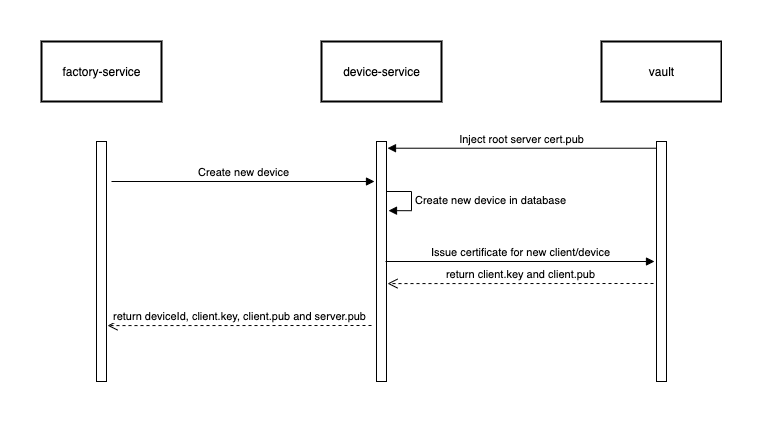

The diagram above was exported from draw.io. Its source (the exported page's mxGraphModel, read from the mxfile embedded in the PNG):
<mxGraphModel dx="1722" dy="865" grid="1" gridSize="10" guides="1" tooltips="1" connect="1" arrows="1" fold="1" page="1" pageScale="1" pageWidth="827" pageHeight="1169" math="0" shadow="0">
  <root>
    <mxCell id="0" />
    <mxCell id="1" parent="0" />
    <mxCell id="IkjZENjDWZttoxQqLX3X-1" value="factory-service" style="html=1;strokeWidth=2;" vertex="1" parent="1">
      <mxGeometry x="40" y="20" width="120" height="60" as="geometry" />
    </mxCell>
    <mxCell id="IkjZENjDWZttoxQqLX3X-2" value="" style="html=1;points=[];perimeter=orthogonalPerimeter;" vertex="1" parent="1">
      <mxGeometry x="95" y="120" width="10" height="240" as="geometry" />
    </mxCell>
    <mxCell id="IkjZENjDWZttoxQqLX3X-3" value="device-service" style="html=1;strokeWidth=2;" vertex="1" parent="1">
      <mxGeometry x="320" y="20" width="120" height="60" as="geometry" />
    </mxCell>
    <mxCell id="IkjZENjDWZttoxQqLX3X-4" value="vault" style="html=1;strokeWidth=2;" vertex="1" parent="1">
      <mxGeometry x="600" y="20" width="120" height="60" as="geometry" />
    </mxCell>
    <mxCell id="IkjZENjDWZttoxQqLX3X-5" value="" style="html=1;points=[];perimeter=orthogonalPerimeter;" vertex="1" parent="1">
      <mxGeometry x="375" y="120" width="10" height="240" as="geometry" />
    </mxCell>
    <mxCell id="IkjZENjDWZttoxQqLX3X-6" value="" style="html=1;points=[];perimeter=orthogonalPerimeter;" vertex="1" parent="1">
      <mxGeometry x="655" y="120" width="10" height="240" as="geometry" />
    </mxCell>
    <mxCell id="IkjZENjDWZttoxQqLX3X-7" value="Create new device" style="html=1;verticalAlign=bottom;endArrow=block;" edge="1" parent="1">
      <mxGeometry width="80" relative="1" as="geometry">
        <mxPoint x="110" y="160" as="sourcePoint" />
        <mxPoint x="373" y="160" as="targetPoint" />
      </mxGeometry>
    </mxCell>
    <mxCell id="IkjZENjDWZttoxQqLX3X-8" value="Create new device in database" style="edgeStyle=orthogonalEdgeStyle;html=1;align=left;spacingLeft=2;endArrow=block;rounded=0;entryX=1.2;entryY=0.134;entryDx=0;entryDy=0;entryPerimeter=0;" edge="1" parent="1">
      <mxGeometry relative="1" as="geometry">
        <mxPoint x="385" y="170" as="sourcePoint" />
        <Array as="points">
          <mxPoint x="410" y="170" />
          <mxPoint x="410" y="189" />
        </Array>
        <mxPoint x="387" y="189.16000000000008" as="targetPoint" />
      </mxGeometry>
    </mxCell>
    <mxCell id="IkjZENjDWZttoxQqLX3X-9" value="Issue certificate for new client/device" style="html=1;verticalAlign=bottom;endArrow=block;entryX=-0.2;entryY=0.5;entryDx=0;entryDy=0;entryPerimeter=0;exitX=0.9;exitY=0.5;exitDx=0;exitDy=0;exitPerimeter=0;" edge="1" parent="1" source="IkjZENjDWZttoxQqLX3X-5" target="IkjZENjDWZttoxQqLX3X-6">
      <mxGeometry width="80" relative="1" as="geometry">
        <mxPoint x="384" y="215" as="sourcePoint" />
        <mxPoint x="450" y="360" as="targetPoint" />
      </mxGeometry>
    </mxCell>
    <mxCell id="IkjZENjDWZttoxQqLX3X-10" value="return client.key and client.pub" style="html=1;verticalAlign=bottom;endArrow=open;dashed=1;endSize=8;entryX=1.1;entryY=0.592;entryDx=0;entryDy=0;entryPerimeter=0;" edge="1" parent="1" target="IkjZENjDWZttoxQqLX3X-5">
      <mxGeometry relative="1" as="geometry">
        <mxPoint x="652" y="262" as="sourcePoint" />
        <mxPoint x="370" y="360" as="targetPoint" />
      </mxGeometry>
    </mxCell>
    <mxCell id="IkjZENjDWZttoxQqLX3X-11" value="Inject root server cert.pub" style="html=1;verticalAlign=bottom;endArrow=block;exitX=0;exitY=0.028;exitDx=0;exitDy=0;exitPerimeter=0;entryX=1.1;entryY=0.028;entryDx=0;entryDy=0;entryPerimeter=0;" edge="1" parent="1" source="IkjZENjDWZttoxQqLX3X-6" target="IkjZENjDWZttoxQqLX3X-5">
      <mxGeometry width="80" relative="1" as="geometry">
        <mxPoint x="370" y="360" as="sourcePoint" />
        <mxPoint x="450" y="360" as="targetPoint" />
      </mxGeometry>
    </mxCell>
    <mxCell id="IkjZENjDWZttoxQqLX3X-16" value="return deviceId, client.key, client.pub and server.pub" style="html=1;verticalAlign=bottom;endArrow=open;dashed=1;endSize=8;entryX=1.1;entryY=0.767;entryDx=0;entryDy=0;entryPerimeter=0;" edge="1" parent="1" target="IkjZENjDWZttoxQqLX3X-2">
      <mxGeometry relative="1" as="geometry">
        <mxPoint x="370" y="304" as="sourcePoint" />
        <mxPoint x="370" y="360" as="targetPoint" />
      </mxGeometry>
    </mxCell>
  </root>
</mxGraphModel>